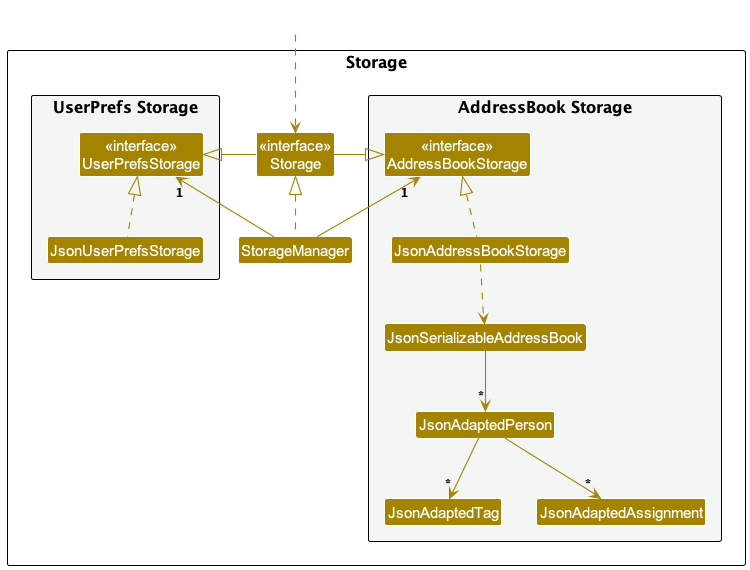

The diagram above was rendered by PlantUML. Its source (embedded in the PNG):
@startuml
!include style.puml
skinparam arrowThickness 1.1
skinparam arrowColor STORAGE_COLOR
skinparam classBackgroundColor STORAGE_COLOR

package Storage as StoragePackage {

package "UserPrefs Storage" #F4F6F6{
Class "<<interface>>\nUserPrefsStorage" as UserPrefsStorage
Class JsonUserPrefsStorage
}

Class "<<interface>>\nStorage" as Storage
Class StorageManager

package "AddressBook Storage" #F4F6F6{
Class "<<interface>>\nAddressBookStorage" as AddressBookStorage
Class JsonAddressBookStorage
Class JsonSerializableAddressBook
Class JsonAdaptedPerson
Class JsonAdaptedTag
Class JsonAdaptedAssignment
}

}

Class HiddenOutside #FFFFFF
HiddenOutside ..> Storage

StorageManager .up.|> Storage
StorageManager -up-> "1" UserPrefsStorage
StorageManager -up-> "1" AddressBookStorage

Storage -left-|> UserPrefsStorage
Storage -right-|> AddressBookStorage

JsonUserPrefsStorage .up.|> UserPrefsStorage
JsonAddressBookStorage .up.|> AddressBookStorage
JsonAddressBookStorage ..> JsonSerializableAddressBook
JsonSerializableAddressBook --> "*" JsonAdaptedPerson
JsonAdaptedPerson --> "*" JsonAdaptedTag
JsonAdaptedPerson --> "*" JsonAdaptedAssignment

@enduml